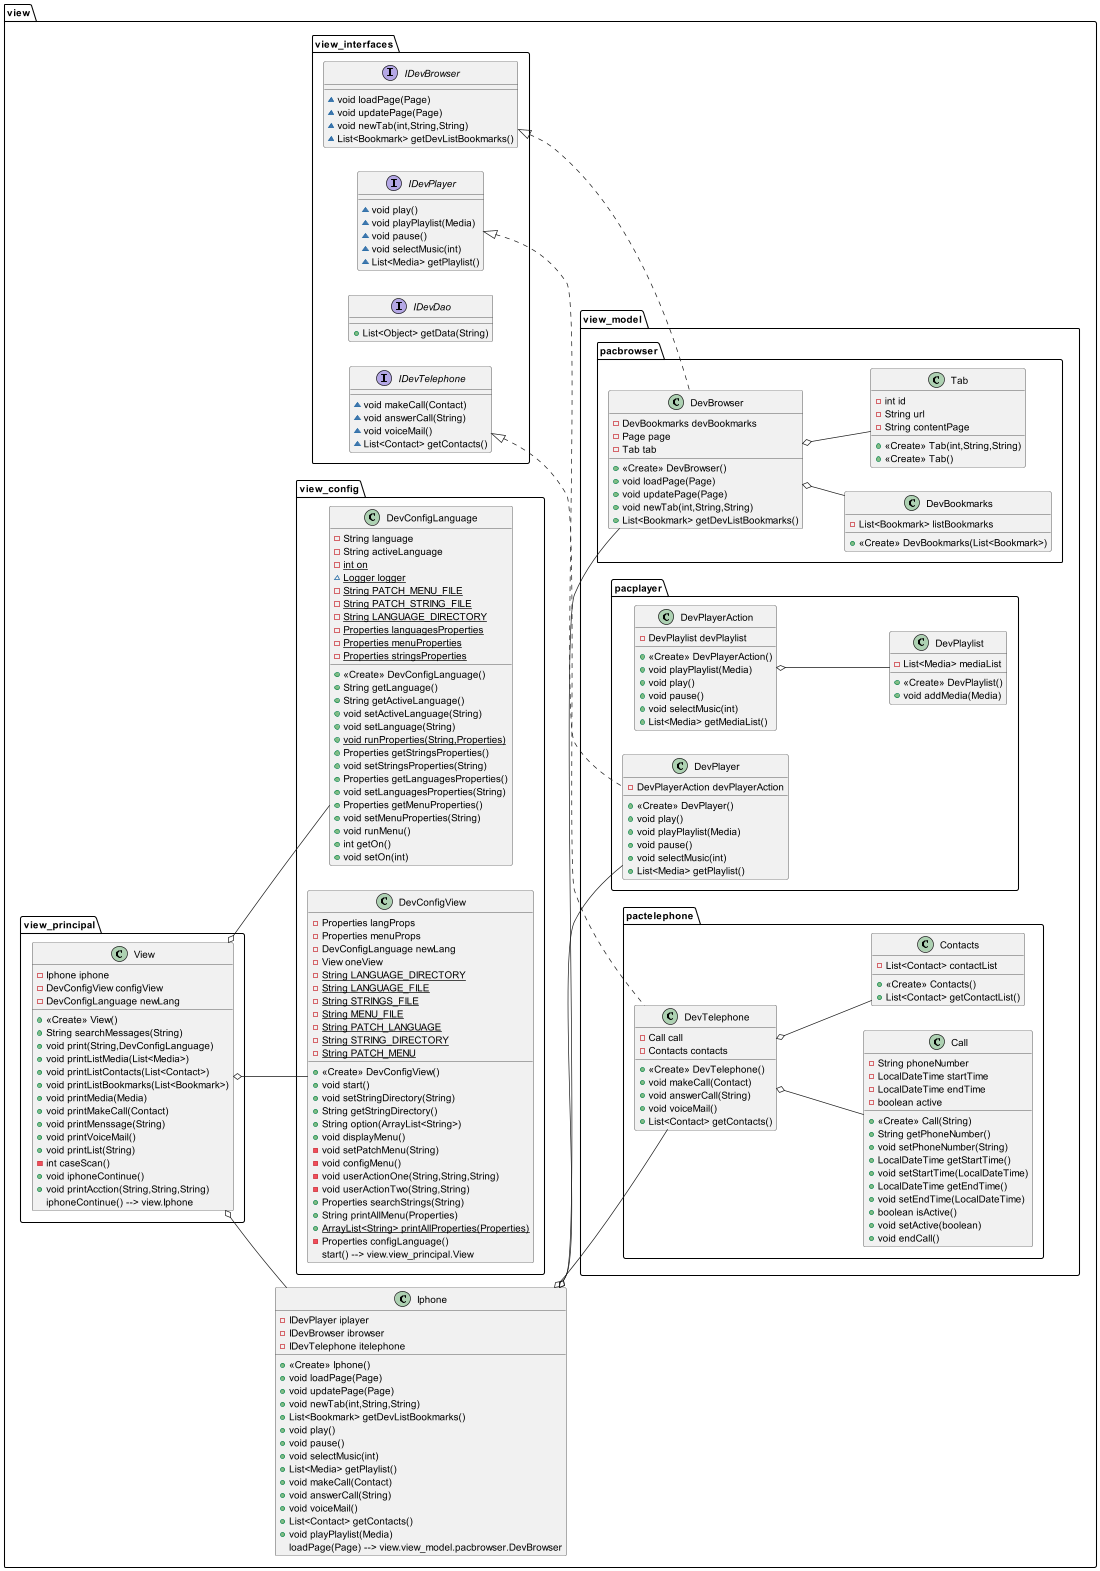

The diagram above was rendered by PlantUML. Its source (embedded in the PNG):
@startuml
left to right direction

' Classes e Interfaces
class view.view_model.pacbrowser.DevBookmarks {
    - List<Bookmark> listBookmarks
    + <<Create>> DevBookmarks(List<Bookmark>)
}

interface view.view_interfaces.IDevTelephone {
    ~ void makeCall(Contact)
    ~ void answerCall(String)
    ~ void voiceMail()
    ~ List<Contact> getContacts()
}

interface view.view_interfaces.IDevBrowser {
    ~ void loadPage(Page)
    ~ void updatePage(Page)
    ~ void newTab(int,String,String)
    ~ List<Bookmark> getDevListBookmarks()
}

interface view.view_interfaces.IDevDao {
    + List<Object> getData(String)
}

class view.view_model.pacplayer.DevPlayerAction {
    - DevPlaylist devPlaylist
    + <<Create>> DevPlayerAction()
    + void playPlaylist(Media)
    + void play()
    + void pause()
    + void selectMusic(int)
    + List<Media> getMediaList()
}

class view.view_model.pactelephone.Call {
    - String phoneNumber
    - LocalDateTime startTime
    - LocalDateTime endTime
    - boolean active
    + <<Create>> Call(String)
    + String getPhoneNumber()
    + void setPhoneNumber(String)
    + LocalDateTime getStartTime()
    + void setStartTime(LocalDateTime)
    + LocalDateTime getEndTime()
    + void setEndTime(LocalDateTime)
    + boolean isActive()
    + void setActive(boolean)
    + void endCall()
}

class view.view_principal.View {
    - Iphone iphone
    - DevConfigView configView
    - DevConfigLanguage newLang
    + <<Create>> View()
    + String searchMessages(String)
    + void print(String,DevConfigLanguage)
    + void printListMedia(List<Media>)
    + void printListContacts(List<Contact>)
    + void printListBookmarks(List<Bookmark>)
    + void printMedia(Media)
    + void printMakeCall(Contact)
    + void printMenssage(String)
    + void printVoiceMail()
    + void printList(String)
    - int caseScan()
    + void iphoneContinue()
    + void printAcction(String,String,String)
}

class view.view_model.pactelephone.Contacts {
    - List<Contact> contactList
    + <<Create>> Contacts()
    + List<Contact> getContactList()
}

class view.Iphone {
    - IDevPlayer iplayer
    - IDevBrowser ibrowser
    - IDevTelephone itelephone
    + <<Create>> Iphone()
    + void loadPage(Page)
    + void updatePage(Page)
    + void newTab(int,String,String)
    + List<Bookmark> getDevListBookmarks()
    + void play()
    + void pause()
    + void selectMusic(int)
    + List<Media> getPlaylist()
    + void makeCall(Contact)
    + void answerCall(String)
    + void voiceMail()
    + List<Contact> getContacts()
    + void playPlaylist(Media)
}

class view.view_config.DevConfigLanguage {
    - String language
    - String activeLanguage
    - {static} int on
    ~ {static} Logger logger
    - {static} String PATCH_MENU_FILE
    - {static} String PATCH_STRING_FILE
    - {static} String LANGUAGE_DIRECTORY
    - {static} Properties languagesProperties
    - {static} Properties menuProperties
    - {static} Properties stringsProperties
    + <<Create>> DevConfigLanguage()
    + String getLanguage()
    + String getActiveLanguage()
    + void setActiveLanguage(String)
    + void setLanguage(String)
    + {static} void runProperties(String,Properties)
    + Properties getStringsProperties()
    + void setStringsProperties(String)
    + Properties getLanguagesProperties()
    + void setLanguagesProperties(String)
    + Properties getMenuProperties()
    + void setMenuProperties(String)
    + void runMenu()
    + int getOn()
    + void setOn(int)
}

class view.view_model.pactelephone.DevTelephone {
    - Call call
    - Contacts contacts
    + <<Create>> DevTelephone()
    + void makeCall(Contact)
    + void answerCall(String)
    + void voiceMail()
    + List<Contact> getContacts()
}

interface view.view_interfaces.IDevPlayer {
    ~ void play()
    ~ void playPlaylist(Media)
    ~ void pause()
    ~ void selectMusic(int)
    ~ List<Media> getPlaylist()
}

class view.view_model.pacplayer.DevPlaylist {
    - List<Media> mediaList
    + <<Create>> DevPlaylist()
    + void addMedia(Media)
}

class view.view_config.DevConfigView {
    - Properties langProps
    - Properties menuProps
    - DevConfigLanguage newLang
    - View oneView
    - {static} String LANGUAGE_DIRECTORY
    - {static} String LANGUAGE_FILE
    - {static} String STRINGS_FILE
    - {static} String MENU_FILE
    - {static} String PATCH_LANGUAGE
    - {static} String STRING_DIRECTORY
    - {static} String PATCH_MENU
    + <<Create>> DevConfigView()
    + void start()
    + void setStringDirectory(String)
    + String getStringDirectory()
    + String option(ArrayList<String>)
    + void displayMenu()
    - void setPatchMenu(String)
    - void configMenu()
    - void userActionOne(String,String,String)
    - void userActionTwo(String,String)
    + Properties searchStrings(String)
    + String printAllMenu(Properties)
    + {static} ArrayList<String> printAllProperties(Properties)
    - Properties configLanguage()
}

class view.view_model.pacplayer.DevPlayer {
    - DevPlayerAction devPlayerAction
    + <<Create>> DevPlayer()
    + void play()
    + void playPlaylist(Media)
    + void pause()
    + void selectMusic(int)
    + List<Media> getPlaylist()
}

class view.view_model.pacbrowser.DevBrowser {
    - DevBookmarks devBookmarks
    - Page page
    - Tab tab
    + <<Create>> DevBrowser()
    + void loadPage(Page)
    + void updatePage(Page)
    + void newTab(int,String,String)
    + List<Bookmark> getDevListBookmarks()
}

class view.view_model.pacbrowser.Tab {
    - int id
    - String url
    - String contentPage
    + <<Create>> Tab(int,String,String)
    + <<Create>> Tab()
}

' Relacionamentos
view.view_interfaces.IDevTelephone <|.. view.view_model.pactelephone.DevTelephone
view.view_interfaces.IDevPlayer <|.. view.view_model.pacplayer.DevPlayer
view.view_interfaces.IDevBrowser <|.. view.view_model.pacbrowser.DevBrowser

view.view_principal.View o-- view.Iphone
view.view_principal.View o-- view.view_config.DevConfigView
view.view_principal.View o-- view.view_config.DevConfigLanguage

view.view_model.pacbrowser.DevBrowser o-- view.view_model.pacbrowser.DevBookmarks
view.view_model.pacbrowser.DevBrowser o-- view.view_model.pacbrowser.Tab

view.Iphone o-- view.view_model.pactelephone.DevTelephone
view.Iphone o-- view.view_model.pacplayer.DevPlayer
view.Iphone o-- view.view_model.pacbrowser.DevBrowser

view.view_model.pacplayer.DevPlayerAction o-- view.view_model.pacplayer.DevPlaylist
view.view_model.pactelephone.DevTelephone o-- view.view_model.pactelephone.Call
view.view_model.pactelephone.DevTelephone o-- view.view_model.pactelephone.Contacts

' Exemplo de caminho percorrido após a chamada do método start()
view.view_config.DevConfigView : start() --> view.view_principal.View
view.view_principal.View : iphoneContinue() --> view.Iphone
view.Iphone : loadPage(Page) --> view.view_model.pacbrowser.DevBrowser

@enduml